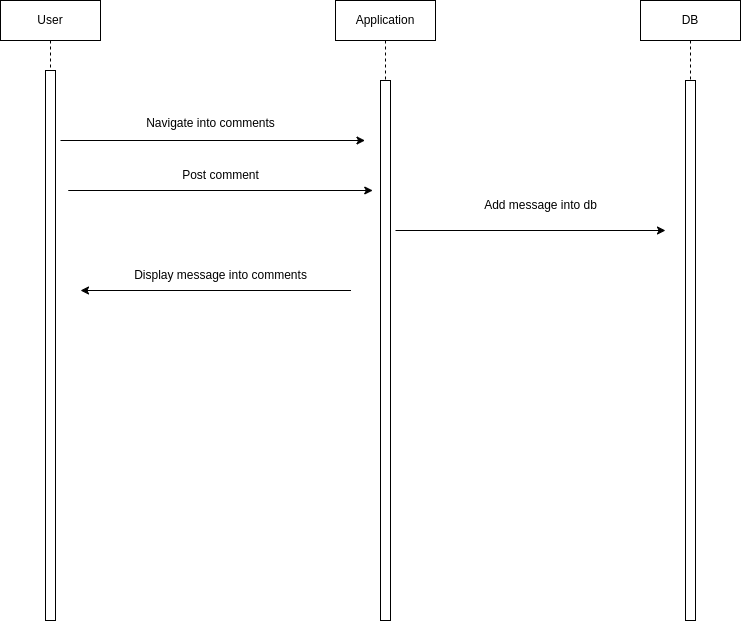

The diagram above was exported from draw.io. Its source (the exported page's mxGraphModel, read from the mxfile embedded in the PNG):
<mxGraphModel dx="1665" dy="798" grid="1" gridSize="10" guides="1" tooltips="1" connect="1" arrows="1" fold="1" page="1" pageScale="1" pageWidth="850" pageHeight="1100" math="0" shadow="0">
  <root>
    <mxCell id="0" />
    <mxCell id="1" parent="0" />
    <mxCell id="aM9ryv3xv72pqoxQDRHE-1" value="User" style="shape=umlLifeline;perimeter=lifelinePerimeter;whiteSpace=wrap;html=1;container=0;dropTarget=0;collapsible=0;recursiveResize=0;outlineConnect=0;portConstraint=eastwest;newEdgeStyle={&quot;edgeStyle&quot;:&quot;elbowEdgeStyle&quot;,&quot;elbow&quot;:&quot;vertical&quot;,&quot;curved&quot;:0,&quot;rounded&quot;:0};" parent="1" vertex="1">
      <mxGeometry x="40" y="40" width="100" height="620" as="geometry" />
    </mxCell>
    <mxCell id="aM9ryv3xv72pqoxQDRHE-2" value="" style="html=1;points=[];perimeter=orthogonalPerimeter;outlineConnect=0;targetShapes=umlLifeline;portConstraint=eastwest;newEdgeStyle={&quot;edgeStyle&quot;:&quot;elbowEdgeStyle&quot;,&quot;elbow&quot;:&quot;vertical&quot;,&quot;curved&quot;:0,&quot;rounded&quot;:0};" parent="aM9ryv3xv72pqoxQDRHE-1" vertex="1">
      <mxGeometry x="45" y="70" width="10" height="550" as="geometry" />
    </mxCell>
    <mxCell id="aM9ryv3xv72pqoxQDRHE-5" value="Application" style="shape=umlLifeline;perimeter=lifelinePerimeter;whiteSpace=wrap;html=1;container=0;dropTarget=0;collapsible=0;recursiveResize=0;outlineConnect=0;portConstraint=eastwest;newEdgeStyle={&quot;edgeStyle&quot;:&quot;elbowEdgeStyle&quot;,&quot;elbow&quot;:&quot;vertical&quot;,&quot;curved&quot;:0,&quot;rounded&quot;:0};" parent="1" vertex="1">
      <mxGeometry x="375" y="40" width="100" height="620" as="geometry" />
    </mxCell>
    <mxCell id="aM9ryv3xv72pqoxQDRHE-6" value="" style="html=1;points=[];perimeter=orthogonalPerimeter;outlineConnect=0;targetShapes=umlLifeline;portConstraint=eastwest;newEdgeStyle={&quot;edgeStyle&quot;:&quot;elbowEdgeStyle&quot;,&quot;elbow&quot;:&quot;vertical&quot;,&quot;curved&quot;:0,&quot;rounded&quot;:0};" parent="aM9ryv3xv72pqoxQDRHE-5" vertex="1">
      <mxGeometry x="45" y="80" width="10" height="540" as="geometry" />
    </mxCell>
    <mxCell id="msIuOFbeDJD51XbGOauc-4" value="DB" style="shape=umlLifeline;perimeter=lifelinePerimeter;whiteSpace=wrap;html=1;container=0;dropTarget=0;collapsible=0;recursiveResize=0;outlineConnect=0;portConstraint=eastwest;newEdgeStyle={&quot;edgeStyle&quot;:&quot;elbowEdgeStyle&quot;,&quot;elbow&quot;:&quot;vertical&quot;,&quot;curved&quot;:0,&quot;rounded&quot;:0};" parent="1" vertex="1">
      <mxGeometry x="680" y="40" width="100" height="620" as="geometry" />
    </mxCell>
    <mxCell id="msIuOFbeDJD51XbGOauc-5" value="" style="html=1;points=[];perimeter=orthogonalPerimeter;outlineConnect=0;targetShapes=umlLifeline;portConstraint=eastwest;newEdgeStyle={&quot;edgeStyle&quot;:&quot;elbowEdgeStyle&quot;,&quot;elbow&quot;:&quot;vertical&quot;,&quot;curved&quot;:0,&quot;rounded&quot;:0};" parent="msIuOFbeDJD51XbGOauc-4" vertex="1">
      <mxGeometry x="45" y="80" width="10" height="540" as="geometry" />
    </mxCell>
    <mxCell id="999FqZI8Q9xfLa7ozACO-1" value="" style="endArrow=classic;html=1;rounded=0;" parent="1" edge="1">
      <mxGeometry width="50" height="50" relative="1" as="geometry">
        <mxPoint x="100" y="180" as="sourcePoint" />
        <mxPoint x="404.5" y="180" as="targetPoint" />
      </mxGeometry>
    </mxCell>
    <mxCell id="999FqZI8Q9xfLa7ozACO-2" value="" style="endArrow=classic;html=1;rounded=0;" parent="1" edge="1">
      <mxGeometry width="50" height="50" relative="1" as="geometry">
        <mxPoint x="435" y="270" as="sourcePoint" />
        <mxPoint x="705" y="270" as="targetPoint" />
      </mxGeometry>
    </mxCell>
    <mxCell id="999FqZI8Q9xfLa7ozACO-3" value="Navigate into comments" style="text;html=1;align=center;verticalAlign=middle;resizable=0;points=[];autosize=1;strokeColor=none;fillColor=none;" parent="1" vertex="1">
      <mxGeometry x="175" y="148" width="150" height="30" as="geometry" />
    </mxCell>
    <mxCell id="999FqZI8Q9xfLa7ozACO-4" value="Add message into db" style="text;html=1;align=center;verticalAlign=middle;resizable=0;points=[];autosize=1;strokeColor=none;fillColor=none;" parent="1" vertex="1">
      <mxGeometry x="510" y="230" width="140" height="30" as="geometry" />
    </mxCell>
    <mxCell id="TaFAID3LF1BHhXdvjfP4-1" value="" style="endArrow=classic;html=1;rounded=0;" parent="1" edge="1">
      <mxGeometry width="50" height="50" relative="1" as="geometry">
        <mxPoint x="390.5" y="330" as="sourcePoint" />
        <mxPoint x="120" y="330" as="targetPoint" />
      </mxGeometry>
    </mxCell>
    <mxCell id="TaFAID3LF1BHhXdvjfP4-2" value="Display message into comments" style="text;html=1;align=center;verticalAlign=middle;resizable=0;points=[];autosize=1;strokeColor=none;fillColor=none;" parent="1" vertex="1">
      <mxGeometry x="160" y="300" width="200" height="30" as="geometry" />
    </mxCell>
    <mxCell id="2fE2w8W0Xn70-hFaAsM7-1" value="" style="endArrow=classic;html=1;rounded=0;" parent="1" edge="1">
      <mxGeometry width="50" height="50" relative="1" as="geometry">
        <mxPoint x="107.75" y="230" as="sourcePoint" />
        <mxPoint x="412.25" y="230" as="targetPoint" />
      </mxGeometry>
    </mxCell>
    <mxCell id="2fE2w8W0Xn70-hFaAsM7-2" value="Post comment" style="text;html=1;align=center;verticalAlign=middle;resizable=0;points=[];autosize=1;strokeColor=none;fillColor=none;" parent="1" vertex="1">
      <mxGeometry x="210" y="200" width="100" height="30" as="geometry" />
    </mxCell>
  </root>
</mxGraphModel>